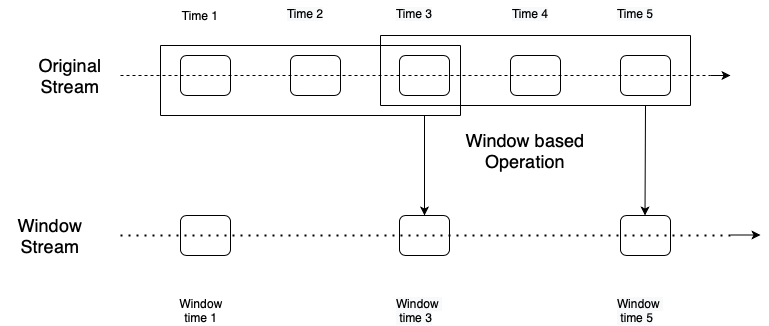

The diagram above was exported from draw.io. Its source (the exported page's mxGraphModel, read from the mxfile embedded in the PNG):
<mxGraphModel dx="2013" dy="875" grid="1" gridSize="10" guides="1" tooltips="1" connect="1" arrows="1" fold="1" page="1" pageScale="1" pageWidth="827" pageHeight="1169" math="0" shadow="0">
  <root>
    <mxCell id="0" />
    <mxCell id="1" parent="0" />
    <mxCell id="23Q32b-qj8kJtZ9yShOu-1" value="" style="rounded=1;whiteSpace=wrap;html=1;" vertex="1" parent="1">
      <mxGeometry x="170" y="290" width="50" height="40" as="geometry" />
    </mxCell>
    <mxCell id="23Q32b-qj8kJtZ9yShOu-2" value="" style="rounded=1;whiteSpace=wrap;html=1;" vertex="1" parent="1">
      <mxGeometry x="280" y="290" width="50" height="40" as="geometry" />
    </mxCell>
    <mxCell id="23Q32b-qj8kJtZ9yShOu-3" value="" style="rounded=1;whiteSpace=wrap;html=1;" vertex="1" parent="1">
      <mxGeometry x="389" y="290" width="50" height="40" as="geometry" />
    </mxCell>
    <mxCell id="23Q32b-qj8kJtZ9yShOu-4" value="" style="rounded=1;whiteSpace=wrap;html=1;" vertex="1" parent="1">
      <mxGeometry x="500" y="290" width="50" height="40" as="geometry" />
    </mxCell>
    <mxCell id="23Q32b-qj8kJtZ9yShOu-5" value="" style="rounded=1;whiteSpace=wrap;html=1;" vertex="1" parent="1">
      <mxGeometry x="610" y="290" width="50" height="40" as="geometry" />
    </mxCell>
    <mxCell id="23Q32b-qj8kJtZ9yShOu-6" value="" style="rounded=1;whiteSpace=wrap;html=1;" vertex="1" parent="1">
      <mxGeometry x="170" y="450" width="50" height="40" as="geometry" />
    </mxCell>
    <mxCell id="23Q32b-qj8kJtZ9yShOu-7" value="" style="rounded=1;whiteSpace=wrap;html=1;" vertex="1" parent="1">
      <mxGeometry x="610" y="450" width="50" height="40" as="geometry" />
    </mxCell>
    <mxCell id="23Q32b-qj8kJtZ9yShOu-8" value="" style="rounded=1;whiteSpace=wrap;html=1;" vertex="1" parent="1">
      <mxGeometry x="389" y="450" width="50" height="40" as="geometry" />
    </mxCell>
    <mxCell id="23Q32b-qj8kJtZ9yShOu-9" value="" style="endArrow=none;dashed=1;html=1;" edge="1" parent="1">
      <mxGeometry width="50" height="50" relative="1" as="geometry">
        <mxPoint x="110" y="310" as="sourcePoint" />
        <mxPoint x="700" y="310" as="targetPoint" />
      </mxGeometry>
    </mxCell>
    <mxCell id="23Q32b-qj8kJtZ9yShOu-10" value="" style="endArrow=none;dashed=1;html=1;dashPattern=1 3;strokeWidth=2;" edge="1" parent="1">
      <mxGeometry width="50" height="50" relative="1" as="geometry">
        <mxPoint x="110" y="470" as="sourcePoint" />
        <mxPoint x="720" y="470" as="targetPoint" />
      </mxGeometry>
    </mxCell>
    <mxCell id="23Q32b-qj8kJtZ9yShOu-11" value="" style="endArrow=classic;html=1;" edge="1" parent="1">
      <mxGeometry width="50" height="50" relative="1" as="geometry">
        <mxPoint x="700" y="310" as="sourcePoint" />
        <mxPoint x="720" y="310" as="targetPoint" />
      </mxGeometry>
    </mxCell>
    <mxCell id="23Q32b-qj8kJtZ9yShOu-12" value="" style="endArrow=classic;html=1;" edge="1" parent="1">
      <mxGeometry width="50" height="50" relative="1" as="geometry">
        <mxPoint x="720" y="469.5" as="sourcePoint" />
        <mxPoint x="750" y="469.5" as="targetPoint" />
      </mxGeometry>
    </mxCell>
    <mxCell id="23Q32b-qj8kJtZ9yShOu-13" value="&lt;font style=&quot;font-size: 18px&quot;&gt;Original Stream&lt;/font&gt;" style="text;html=1;strokeColor=none;fillColor=none;align=center;verticalAlign=middle;whiteSpace=wrap;rounded=0;" vertex="1" parent="1">
      <mxGeometry x="10" y="270" width="100" height="80" as="geometry" />
    </mxCell>
    <mxCell id="23Q32b-qj8kJtZ9yShOu-14" value="&lt;font style=&quot;font-size: 18px&quot;&gt;Window Stream&lt;/font&gt;" style="text;html=1;strokeColor=none;fillColor=none;align=center;verticalAlign=middle;whiteSpace=wrap;rounded=0;" vertex="1" parent="1">
      <mxGeometry x="-10" y="420" width="100" height="100" as="geometry" />
    </mxCell>
    <mxCell id="23Q32b-qj8kJtZ9yShOu-15" value="Time 1" style="text;html=1;strokeColor=none;fillColor=none;align=center;verticalAlign=middle;whiteSpace=wrap;rounded=0;" vertex="1" parent="1">
      <mxGeometry x="170" y="240" width="40" height="20" as="geometry" />
    </mxCell>
    <mxCell id="23Q32b-qj8kJtZ9yShOu-16" value="&lt;span style=&quot;color: rgb(0 , 0 , 0) ; font-family: &amp;#34;helvetica&amp;#34; ; font-size: 12px ; font-style: normal ; font-weight: normal ; letter-spacing: normal ; text-align: center ; text-indent: 0px ; text-transform: none ; word-spacing: 0px ; background-color: rgb(248 , 249 , 250) ; text-decoration: none ; display: inline ; float: none&quot;&gt;Time 2&lt;/span&gt;" style="text;whiteSpace=wrap;html=1;" vertex="1" parent="1">
      <mxGeometry x="275" y="235" width="60" height="30" as="geometry" />
    </mxCell>
    <mxCell id="23Q32b-qj8kJtZ9yShOu-17" value="&lt;span style=&quot;color: rgb(0 , 0 , 0) ; font-family: &amp;#34;helvetica&amp;#34; ; font-size: 12px ; font-style: normal ; font-weight: normal ; letter-spacing: normal ; text-align: center ; text-indent: 0px ; text-transform: none ; word-spacing: 0px ; background-color: rgb(248 , 249 , 250) ; text-decoration: none ; display: inline ; float: none&quot;&gt;Time 3&lt;/span&gt;" style="text;whiteSpace=wrap;html=1;" vertex="1" parent="1">
      <mxGeometry x="384" y="235" width="60" height="30" as="geometry" />
    </mxCell>
    <mxCell id="23Q32b-qj8kJtZ9yShOu-18" value="&lt;span style=&quot;color: rgb(0 , 0 , 0) ; font-family: &amp;#34;helvetica&amp;#34; ; font-size: 12px ; font-style: normal ; font-weight: normal ; letter-spacing: normal ; text-align: center ; text-indent: 0px ; text-transform: none ; word-spacing: 0px ; background-color: rgb(248 , 249 , 250) ; text-decoration: none ; display: inline ; float: none&quot;&gt;Time 4&lt;/span&gt;" style="text;whiteSpace=wrap;html=1;" vertex="1" parent="1">
      <mxGeometry x="500" y="235" width="60" height="30" as="geometry" />
    </mxCell>
    <mxCell id="23Q32b-qj8kJtZ9yShOu-19" value="&lt;span style=&quot;color: rgb(0 , 0 , 0) ; font-family: &amp;#34;helvetica&amp;#34; ; font-size: 12px ; font-style: normal ; font-weight: normal ; letter-spacing: normal ; text-align: center ; text-indent: 0px ; text-transform: none ; word-spacing: 0px ; background-color: rgb(248 , 249 , 250) ; text-decoration: none ; display: inline ; float: none&quot;&gt;Time 5&lt;/span&gt;" style="text;whiteSpace=wrap;html=1;" vertex="1" parent="1">
      <mxGeometry x="605" y="235" width="60" height="30" as="geometry" />
    </mxCell>
    <mxCell id="23Q32b-qj8kJtZ9yShOu-20" value="&lt;div style=&quot;text-align: center&quot;&gt;&lt;font face=&quot;helvetica&quot;&gt;Window time 1&lt;/font&gt;&lt;/div&gt;" style="text;whiteSpace=wrap;html=1;" vertex="1" parent="1">
      <mxGeometry x="160" y="525" width="60" height="30" as="geometry" />
    </mxCell>
    <mxCell id="23Q32b-qj8kJtZ9yShOu-21" value="&lt;span style=&quot;color: rgb(0 , 0 , 0) ; font-family: &amp;#34;helvetica&amp;#34; ; font-size: 12px ; font-style: normal ; font-weight: normal ; letter-spacing: normal ; text-align: center ; text-indent: 0px ; text-transform: none ; word-spacing: 0px ; background-color: rgb(248 , 249 , 250) ; text-decoration: none ; display: inline ; float: none&quot;&gt;Window &lt;br&gt;&amp;nbsp;time 3&lt;/span&gt;" style="text;whiteSpace=wrap;html=1;" vertex="1" parent="1">
      <mxGeometry x="384" y="525" width="100" height="30" as="geometry" />
    </mxCell>
    <mxCell id="23Q32b-qj8kJtZ9yShOu-22" value="&lt;span style=&quot;color: rgb(0 , 0 , 0) ; font-family: &amp;#34;helvetica&amp;#34; ; font-size: 12px ; font-style: normal ; font-weight: normal ; letter-spacing: normal ; text-align: center ; text-indent: 0px ; text-transform: none ; word-spacing: 0px ; background-color: rgb(248 , 249 , 250) ; text-decoration: none ; display: inline ; float: none&quot;&gt;Window &lt;br&gt;&amp;nbsp;time 5&lt;/span&gt;" style="text;whiteSpace=wrap;html=1;" vertex="1" parent="1">
      <mxGeometry x="605" y="525" width="100" height="30" as="geometry" />
    </mxCell>
    <mxCell id="23Q32b-qj8kJtZ9yShOu-26" value="" style="endArrow=none;html=1;" edge="1" parent="1">
      <mxGeometry width="50" height="50" relative="1" as="geometry">
        <mxPoint x="370" y="270" as="sourcePoint" />
        <mxPoint x="680" y="270" as="targetPoint" />
      </mxGeometry>
    </mxCell>
    <mxCell id="23Q32b-qj8kJtZ9yShOu-27" value="" style="endArrow=none;html=1;" edge="1" parent="1">
      <mxGeometry width="50" height="50" relative="1" as="geometry">
        <mxPoint x="680" y="270" as="sourcePoint" />
        <mxPoint x="680" y="340" as="targetPoint" />
      </mxGeometry>
    </mxCell>
    <mxCell id="23Q32b-qj8kJtZ9yShOu-28" value="" style="endArrow=none;html=1;" edge="1" parent="1">
      <mxGeometry width="50" height="50" relative="1" as="geometry">
        <mxPoint x="370" y="340" as="sourcePoint" />
        <mxPoint x="680" y="340" as="targetPoint" />
      </mxGeometry>
    </mxCell>
    <mxCell id="23Q32b-qj8kJtZ9yShOu-29" value="" style="endArrow=none;html=1;" edge="1" parent="1">
      <mxGeometry width="50" height="50" relative="1" as="geometry">
        <mxPoint x="370" y="270" as="sourcePoint" />
        <mxPoint x="370" y="340" as="targetPoint" />
      </mxGeometry>
    </mxCell>
    <mxCell id="23Q32b-qj8kJtZ9yShOu-30" value="" style="endArrow=classic;html=1;" edge="1" parent="1">
      <mxGeometry width="50" height="50" relative="1" as="geometry">
        <mxPoint x="635" y="340" as="sourcePoint" />
        <mxPoint x="634.5" y="450" as="targetPoint" />
      </mxGeometry>
    </mxCell>
    <mxCell id="23Q32b-qj8kJtZ9yShOu-32" value="" style="endArrow=none;html=1;" edge="1" parent="1">
      <mxGeometry width="50" height="50" relative="1" as="geometry">
        <mxPoint x="150" y="280" as="sourcePoint" />
        <mxPoint x="450" y="280" as="targetPoint" />
      </mxGeometry>
    </mxCell>
    <mxCell id="23Q32b-qj8kJtZ9yShOu-33" value="" style="endArrow=none;html=1;" edge="1" parent="1">
      <mxGeometry width="50" height="50" relative="1" as="geometry">
        <mxPoint x="450" y="280" as="sourcePoint" />
        <mxPoint x="450" y="350" as="targetPoint" />
      </mxGeometry>
    </mxCell>
    <mxCell id="23Q32b-qj8kJtZ9yShOu-34" value="" style="endArrow=none;html=1;" edge="1" parent="1">
      <mxGeometry width="50" height="50" relative="1" as="geometry">
        <mxPoint x="450" y="350" as="sourcePoint" />
        <mxPoint x="150" y="350" as="targetPoint" />
      </mxGeometry>
    </mxCell>
    <mxCell id="23Q32b-qj8kJtZ9yShOu-35" value="" style="endArrow=none;html=1;" edge="1" parent="1">
      <mxGeometry width="50" height="50" relative="1" as="geometry">
        <mxPoint x="150" y="280" as="sourcePoint" />
        <mxPoint x="150" y="350" as="targetPoint" />
      </mxGeometry>
    </mxCell>
    <mxCell id="23Q32b-qj8kJtZ9yShOu-36" value="" style="endArrow=classic;html=1;entryX=0.5;entryY=0;entryDx=0;entryDy=0;" edge="1" parent="1" target="23Q32b-qj8kJtZ9yShOu-8">
      <mxGeometry width="50" height="50" relative="1" as="geometry">
        <mxPoint x="414" y="350" as="sourcePoint" />
        <mxPoint x="530" y="470" as="targetPoint" />
      </mxGeometry>
    </mxCell>
    <mxCell id="23Q32b-qj8kJtZ9yShOu-37" value="&lt;font style=&quot;font-size: 18px&quot;&gt;Window based Operation&lt;/font&gt;" style="text;html=1;strokeColor=none;fillColor=none;align=center;verticalAlign=middle;whiteSpace=wrap;rounded=0;" vertex="1" parent="1">
      <mxGeometry x="440" y="360" width="150" height="50" as="geometry" />
    </mxCell>
  </root>
</mxGraphModel>